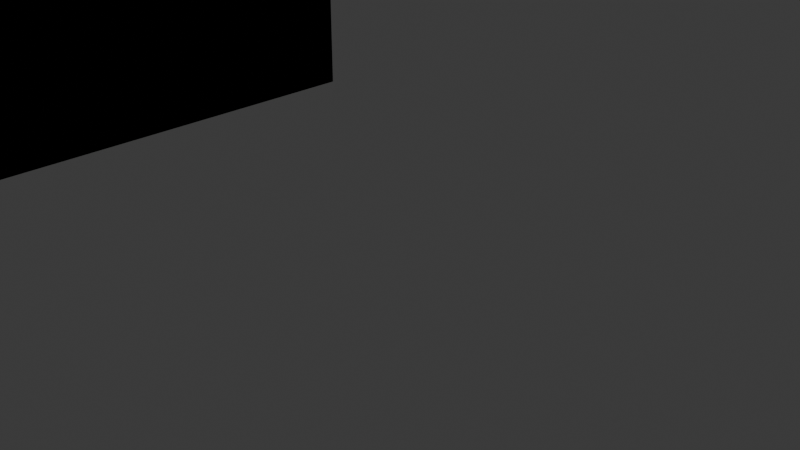 # Source: Dark_.blend  (saved by Blender 4.0.36; exported with 4.5.12 LTS)
import bpy
from mathutils import Matrix  # noqa: F401  (used for matrix-valued properties, if any)

bpy.ops.wm.read_factory_settings(use_empty=True)
scene = bpy.context.scene
scene.name = 'Scene'

# ---- collections
col_collection = bpy.data.collections.new('Collection'); scene.collection.children.link(col_collection)

# ---- materials (node trees are filled in below, after node groups)
mat_material = bpy.data.materials.new('Material')
mat_material.alpha_threshold = 0.0
mat_material.use_transparent_shadow = False
mat_material.diffuse_color = (0.0, 0.0, 0.0, 1.0)
mat_material.roughness = 0.5
mat_material.line_color = (0.0, 0.0, 0.0, 1.0)
mat_material_005 = bpy.data.materials.new('Material.005')
mat_material_005.alpha_threshold = 0.0
mat_material_005.use_transparent_shadow = False
mat_material_005.diffuse_color = (1.0, 1.0, 0.9999, 1.0)
mat_material_005.roughness = 0.5
mat_material_005.line_color = (0.0, 0.0, 0.0, 1.0)
mat_material_004 = bpy.data.materials.new('Material.004')
mat_material_004.alpha_threshold = 0.0
mat_material_004.use_transparent_shadow = False
mat_material_004.diffuse_color = (0.0, 0.0, 0.0, 1.0)
mat_material_004.roughness = 0.5
mat_material_004.line_color = (0.0, 0.0, 0.0, 1.0)
mat_material_013 = bpy.data.materials.new('Material.013')
mat_material_013.alpha_threshold = 0.0
mat_material_013.use_transparent_shadow = False
mat_material_013.diffuse_color = (1.0, 1.0, 0.9999, 1.0)
mat_material_013.roughness = 0.5
mat_material_013.line_color = (0.0, 0.0, 0.0, 1.0)
mat_material_014 = bpy.data.materials.new('Material.014')
mat_material_014.alpha_threshold = 0.0
mat_material_014.use_transparent_shadow = False
mat_material_014.diffuse_color = (1.0, 1.0, 0.9999, 1.0)
mat_material_014.roughness = 0.5
mat_material_014.line_color = (0.0, 0.0, 0.0, 1.0)

# ---- material node trees

# ---- world
world_world = bpy.data.worlds.new('World'); scene.world = world_world
world_world.use_nodes = True; world_world.node_tree.nodes.clear()
_N = world_world.node_tree.nodes; _L = world_world.node_tree.links
n0 = _N.new('ShaderNodeOutputWorld'); n0.name = 'World Output'; n0.location = (300, 300)
n1 = _N.new('ShaderNodeBackground'); n1.name = 'Background'; n1.location = (10, 300)
n1.inputs[0].default_value = (0.05088, 0.05088, 0.05088, 1.0)
_L.new(n1.outputs[0], n0.inputs[0])
n0.is_active_output = True
world_world.color = (0.05088, 0.05088, 0.05088)
world_world.use_sun_shadow = False
world_world.sun_shadow_jitter_overblur = 0.0

# ---- cameras
cam_camera = bpy.data.cameras.new('Camera')
cam_camera.clip_end = 100.0
cam_camera.ortho_scale = 7.314

# ---- lights
light_light = bpy.data.lights.new('Light', 'POINT')
light_light.transmission_factor = 0.0
light_light.use_soft_falloff = False
light_light.energy = 1000.0
light_light.shadow_soft_size = 0.1
light_light.shadow_maximum_resolution = 0.006
light_light.use_absolute_resolution = True

# ---- meshes
me_cube = bpy.data.meshes.new('Cube')
me_cube.from_pydata([(1.0, 1.0, 1.0), (1.0, 1.0, -1.0), (1.0, -1.0, 1.0), (1.0, -1.0, -1.0), (-1.0, 1.0, 1.0), (-1.0, 1.0, -1.0), (-1.0, -1.0, 1.0), (-1.0, -1.0, -1.0)], [], [(0, 4, 6, 2), (3, 2, 6, 7), (7, 6, 4, 5), (5, 1, 3, 7), (1, 0, 2, 3), (5, 4, 0, 1)])
_uv = me_cube.uv_layers.new(name='UVMap')
_uv.uv.foreach_set('vector', [0.625, 0.5, 0.875, 0.5, 0.875, 0.75, 0.625, 0.75, 0.375, 0.75, 0.625, 0.75, 0.625, 1.0, 0.375, 1.0, 0.375, 0.0, 0.625, 0.0, 0.625, 0.25, 0.375, 0.25, 0.125, 0.5, 0.375, 0.5, 0.375, 0.75, 0.125, 0.75, 0.375, 0.5, 0.625, 0.5, 0.625, 0.75, 0.375, 0.75, 0.375, 0.25, 0.625, 0.25, 0.625, 0.5, 0.375, 0.5])
me_cube.materials.append(mat_material)
me_cube.use_mirror_vertex_groups = False
me_cube.update()
me_cube_005 = bpy.data.meshes.new('Cube.005')
me_cube_005.from_pydata([(1.633, 1.0, 1.0), (1.766, 1.0, -1.0), (1.0, -1.0, 1.0), (1.0, -1.0, -1.0), (-1.718, 1.0, 1.0), (-1.678, 1.0, -1.0), (-1.0, -1.0, 1.0), (-1.0, -1.0, -1.0)], [], [(0, 4, 6, 2), (3, 2, 6, 7), (7, 6, 4, 5), (5, 1, 3, 7), (1, 0, 2, 3), (5, 4, 0, 1)])
_uv = me_cube_005.uv_layers.new(name='UVMap')
_uv.uv.foreach_set('vector', [0.625, 0.5, 0.875, 0.5, 0.875, 0.75, 0.625, 0.75, 0.375, 0.75, 0.625, 0.75, 0.625, 1.0, 0.375, 1.0, 0.375, 0.0, 0.625, 0.0, 0.625, 0.25, 0.375, 0.25, 0.125, 0.5, 0.375, 0.5, 0.375, 0.75, 0.125, 0.75, 0.375, 0.5, 0.625, 0.5, 0.625, 0.75, 0.375, 0.75, 0.375, 0.25, 0.625, 0.25, 0.625, 0.5, 0.375, 0.5])
me_cube_005.materials.append(mat_material_005)
me_cube_005.use_mirror_vertex_groups = False
me_cube_005.update()
me_cube_004 = bpy.data.meshes.new('Cube.004')
me_cube_004.from_pydata([(1.0, 1.0, 1.0), (1.0, 1.0, -1.0), (1.0, -1.0, 1.0), (1.0, -1.0, -1.0), (-1.0, 1.0, 1.0), (-1.0, 1.0, -1.0), (-1.0, -1.0, 1.0), (-1.0, -1.0, -1.0)], [], [(0, 4, 6, 2), (3, 2, 6, 7), (7, 6, 4, 5), (5, 1, 3, 7), (1, 0, 2, 3), (5, 4, 0, 1)])
_uv = me_cube_004.uv_layers.new(name='UVMap')
_uv.uv.foreach_set('vector', [0.625, 0.5, 0.875, 0.5, 0.875, 0.75, 0.625, 0.75, 0.375, 0.75, 0.625, 0.75, 0.625, 1.0, 0.375, 1.0, 0.375, 0.0, 0.625, 0.0, 0.625, 0.25, 0.375, 0.25, 0.125, 0.5, 0.375, 0.5, 0.375, 0.75, 0.125, 0.75, 0.375, 0.5, 0.625, 0.5, 0.625, 0.75, 0.375, 0.75, 0.375, 0.25, 0.625, 0.25, 0.625, 0.5, 0.375, 0.5])
me_cube_004.materials.append(mat_material_004)
me_cube_004.use_mirror_vertex_groups = False
me_cube_004.update()
me_cube_013 = bpy.data.meshes.new('Cube.013')
me_cube_013.from_pydata([(1.152, 1.0, 1.0), (1.048, 1.0, -1.0), (1.0, -1.0, 1.0), (1.0, -1.0, -1.0), (-0.8676, 1.0, 1.0), (-0.9089, 1.0, -1.0), (-1.0, -1.0, 1.0), (-1.0, -1.0, -1.0)], [], [(0, 4, 6, 2), (3, 2, 6, 7), (7, 6, 4, 5), (5, 1, 3, 7), (1, 0, 2, 3), (5, 4, 0, 1)])
_uv = me_cube_013.uv_layers.new(name='UVMap')
_uv.uv.foreach_set('vector', [0.625, 0.5, 0.875, 0.5, 0.875, 0.75, 0.625, 0.75, 0.375, 0.75, 0.625, 0.75, 0.625, 1.0, 0.375, 1.0, 0.375, 0.0, 0.625, 0.0, 0.625, 0.25, 0.375, 0.25, 0.125, 0.5, 0.375, 0.5, 0.375, 0.75, 0.125, 0.75, 0.375, 0.5, 0.625, 0.5, 0.625, 0.75, 0.375, 0.75, 0.375, 0.25, 0.625, 0.25, 0.625, 0.5, 0.375, 0.5])
me_cube_013.materials.append(mat_material_013)
me_cube_013.use_mirror_vertex_groups = False
me_cube_013.update()
me_cube_001 = bpy.data.meshes.new('Cube.001')
me_cube_001.from_pydata([(1.152, 1.0, 1.0), (1.048, 1.0, -1.0), (1.0, -1.0, 1.0), (1.0, -1.0, -1.0), (-0.8676, 1.0, 1.0), (-0.9089, 1.0, -1.0), (-1.0, -1.0, 1.0), (-1.0, -1.0, -1.0)], [], [(0, 4, 6, 2), (3, 2, 6, 7), (7, 6, 4, 5), (5, 1, 3, 7), (1, 0, 2, 3), (5, 4, 0, 1)])
_uv = me_cube_001.uv_layers.new(name='UVMap')
_uv.uv.foreach_set('vector', [0.625, 0.5, 0.875, 0.5, 0.875, 0.75, 0.625, 0.75, 0.375, 0.75, 0.625, 0.75, 0.625, 1.0, 0.375, 1.0, 0.375, 0.0, 0.625, 0.0, 0.625, 0.25, 0.375, 0.25, 0.125, 0.5, 0.375, 0.5, 0.375, 0.75, 0.125, 0.75, 0.375, 0.5, 0.625, 0.5, 0.625, 0.75, 0.375, 0.75, 0.375, 0.25, 0.625, 0.25, 0.625, 0.5, 0.375, 0.5])
me_cube_001.materials.append(mat_material_014)
me_cube_001.use_mirror_vertex_groups = False
me_cube_001.update()

# ---- objects
ob_cube = bpy.data.objects.new('Cube', me_cube)
ob_light = bpy.data.objects.new('Light', light_light)
ob_camera = bpy.data.objects.new('Camera', cam_camera)
ob_cube_004 = bpy.data.objects.new('Cube.004', me_cube_005)
ob_cube_001 = bpy.data.objects.new('Cube.001', me_cube_004)
ob_cube_003 = bpy.data.objects.new('Cube.003', me_cube_013)
ob_cube_002 = bpy.data.objects.new('Cube.002', me_cube_001)

# ---- transforms, parenting, visibility, modifiers, constraints
ob_cube.location = (-8.079, 0.0, 5.754)
ob_cube.scale = (3.655, 2.851, 6.087)
ob_cube.lock_rotations_4d = False
ob_cube.empty_display_type = 'ARROWS'
ob_cube.lineart.crease_threshold = 0.0
ob_light.location = (4.076, 1.005, 5.904)
ob_light.rotation_euler = (0.6503, 0.05522, 1.866)
ob_light.lock_rotations_4d = False
ob_light.empty_display_type = 'ARROWS'
ob_light.color = (0.0, 0.0, 0.0, 0.0)
ob_light.lineart.crease_threshold = 0.0
ob_camera.location = (7.359, -6.926, 4.958)
ob_camera.rotation_euler = (1.109, 0.0, 0.8149)
ob_camera.lock_rotations_4d = False
ob_camera.empty_display_type = 'ARROWS'
ob_camera.color = (0.0, 0.0, 0.0, 0.0)
ob_camera.display_type = 'WIRE'
ob_camera.lineart.crease_threshold = 0.0
ob_cube_004.location = (-11.18, -3.822, 5.85)
ob_cube_004.scale = (0.08863, 0.1109, 1.724)
ob_cube_004.lock_rotations_4d = False
ob_cube_004.empty_display_type = 'ARROWS'
ob_cube_004.lineart.crease_threshold = 0.0
ob_cube_001.location = (-8.079, -3.229, 5.754)
ob_cube_001.scale = (3.622, -0.2767, 6.087)
ob_cube_001.lock_rotations_4d = False
ob_cube_001.empty_display_type = 'ARROWS'
ob_cube_001.lineart.crease_threshold = 0.0
ob_cube_003.location = (-11.18, -3.57, 4.242)
ob_cube_003.rotation_euler = (-1.561, -0.0, 0.0)
ob_cube_003.scale = (0.1504, 0.1109, 0.1431)
ob_cube_003.lock_rotations_4d = False
ob_cube_003.empty_display_type = 'ARROWS'
ob_cube_003.lineart.crease_threshold = 0.0
ob_cube_002.location = (-11.18, -3.57, 7.464)
ob_cube_002.rotation_euler = (-1.561, -0.0, 0.0)
ob_cube_002.scale = (0.1504, 0.1109, 0.1431)
ob_cube_002.lock_rotations_4d = False
ob_cube_002.empty_display_type = 'ARROWS'
ob_cube_002.lineart.crease_threshold = 0.0

# ---- collection membership
col_collection.objects.link(ob_cube)
col_collection.objects.link(ob_light)
col_collection.objects.link(ob_camera)
col_collection.objects.link(ob_cube_004)
col_collection.objects.link(ob_cube_001)
col_collection.objects.link(ob_cube_003)
col_collection.objects.link(ob_cube_002)

# ---- scene / render settings (as saved in the file)
scene.camera = ob_camera
scene.frame_start = 1; scene.frame_end = 250; scene.frame_set(1)
scene.render.engine = 'BLENDER_EEVEE_NEXT'
scene.cycles.sampling_pattern = 'TABULATED_SOBOL'
bpy.context.view_layer.update()
